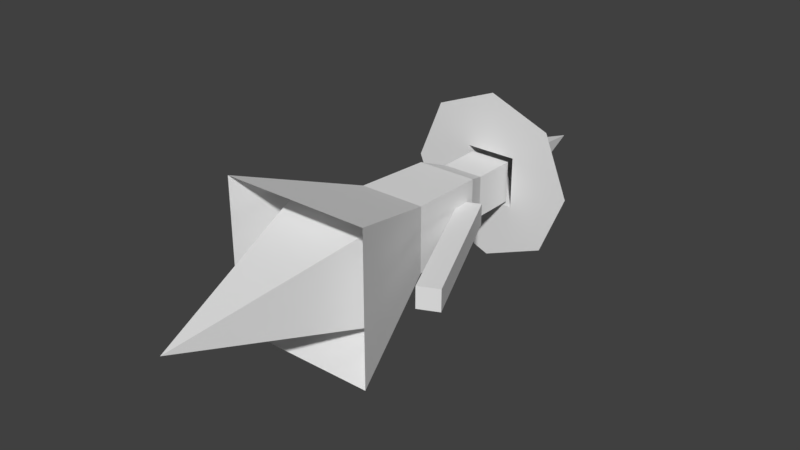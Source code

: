 # Source: Witch.blend  (saved by Blender 2.77.0; exported with 4.5.12 LTS)
import bpy
from mathutils import Matrix  # noqa: F401  (used for matrix-valued properties, if any)

bpy.ops.wm.read_factory_settings(use_empty=True)
scene = bpy.context.scene
scene.name = 'Scene'

# ---- collections
col_collection_1 = bpy.data.collections.new('Collection 1'); scene.collection.children.link(col_collection_1)

# ---- world
world_world = bpy.data.worlds.new('World'); scene.world = world_world
world_world.color = (0.05088, 0.05088, 0.05088)
world_world.use_sun_shadow = False
world_world.sun_shadow_jitter_overblur = 0.0
world_world.cycles.sampling_method = 'MANUAL'

# ---- meshes
me_cone = bpy.data.meshes.new('Cone')
me_cone.from_pydata([(0.439, 0.8951, -0.0516), (0.439, 0.8951, 0.0516), (0.118, 1.597, -0.0516), (0.118, 1.597, 0.0516), (0.5328, 0.9381, -0.0516), (0.5328, 0.9381, 0.0516), (0.2119, 1.64, -0.0516), (0.2119, 1.64, 0.0516), (-0.439, 0.8951, -0.0516), (-0.439, 0.8951, 0.0516), (-0.118, 1.597, -0.0516), (-0.118, 1.597, 0.0516), (-0.5328, 0.9381, -0.0516), (-0.5328, 0.9381, 0.0516), (-0.2119, 1.64, -0.0516), (-0.2119, 1.64, 0.0516), (-0.2389, 0.961, -0.2389), (0.2389, 0.961, -0.2389), (0.0, 0.0, 0.0), (0.2389, 0.961, 0.2389), (-0.2389, 0.961, 0.2389), (-0.1615, 1.273, -0.1615), (0.1615, 1.273, -0.1615), (0.1615, 1.273, 0.1615), (-0.1615, 1.273, 0.1615), (-0.3598, 0.6841, 0.3598), (0.3598, 0.6841, 0.3598), (0.3598, 0.6841, -0.3598), (-0.3598, 0.6841, -0.3598), (-0.1465, 1.656, -0.1465), (0.1465, 1.656, -0.1465), (0.1465, 1.656, 0.1465), (-0.1465, 1.656, 0.1465), (-0.1016, 1.779, -0.1016), (0.1016, 1.779, -0.1016), (0.1016, 1.779, 0.1016), (-0.1016, 1.779, 0.1016), (-0.1016, 1.996, -0.1016), (0.1016, 1.996, -0.1016), (0.1016, 1.996, 0.1016), (-0.1016, 1.996, 0.1016), (-0.2996, 1.996, -0.2996), (0.2996, 1.996, -0.2996), (0.2996, 1.996, 0.2996), (-0.2996, 1.996, 0.2996), (-0.1261, 1.996, -0.1261), (0.1261, 1.996, -0.1261), (0.1261, 1.996, 0.1261), (-0.1261, 1.996, 0.1261), (-5.857e-08, 2.657, -3.328e-08), (-6.563e-08, 1.996, -0.4207), (-7.451e-08, 1.996, -0.1261), (-0.4207, 1.996, -2.377e-08), (-0.1261, 1.996, -1.49e-08), (-2.377e-08, 1.996, 0.4207), (-2.98e-08, 1.996, 0.1261), (0.4207, 1.996, -6.563e-08), (0.1261, 1.996, -4.47e-08)], [], [(1, 3, 2, 0), (3, 7, 6, 2), (7, 5, 4, 6), (5, 1, 0, 4), (0, 2, 6, 4), (5, 7, 3, 1), (9, 8, 10, 11), (11, 10, 14, 15), (15, 14, 12, 13), (13, 12, 8, 9), (8, 12, 14, 10), (13, 9, 11, 15), (16, 17, 18), (17, 19, 18), (19, 20, 18), (20, 16, 18), (28, 21, 22, 27), (26, 23, 24, 25), (27, 22, 23, 26), (25, 24, 21, 28), (24, 32, 29, 21), (21, 29, 30, 22), (22, 30, 31, 23), (23, 31, 32, 24), (30, 34, 35, 31), (31, 35, 36, 32), (32, 36, 33, 29), (29, 33, 34, 30), (36, 40, 37, 33), (33, 37, 38, 34), (34, 38, 39, 35), (35, 39, 40, 36), (56, 57, 47, 43), (54, 55, 48, 44), (52, 53, 45, 41), (50, 51, 46, 42), (45, 49, 46, 51), (46, 49, 47, 57), (47, 49, 48, 55), (48, 49, 45, 53), (41, 45, 51, 50), (44, 48, 53, 52), (43, 47, 55, 54), (42, 46, 57, 56)])
me_cone.use_remesh_preserve_volume = False
me_cone.use_remesh_preserve_attributes = False
me_cone.use_mirror_vertex_groups = False
me_cone.update()

# ---- objects
ob_cone = bpy.data.objects.new('Cone', me_cone)

# ---- transforms, parenting, visibility, modifiers, constraints
ob_cone.location = (0.0, 0.0, 0.0)
ob_cone.lineart.crease_threshold = 0.0

# ---- collection membership
col_collection_1.objects.link(ob_cone)

# ---- scene / render settings (as saved in the file)
scene.frame_start = 1; scene.frame_end = 250; scene.frame_set(1)
scene.render.engine = 'BLENDER_EEVEE_NEXT'
scene.render.resolution_percentage = 50
scene.render.dither_intensity = 0.0
scene.cycles.use_denoising = False
scene.cycles.samples = 128
scene.cycles.sampling_pattern = 'TABULATED_SOBOL'
scene.cycles.light_sampling_threshold = 0.0
scene.cycles.use_adaptive_sampling = False
scene.cycles.use_light_tree = False
scene.cycles.blur_glossy = 0.0
scene.cycles.sample_clamp_indirect = 0.0
scene.view_settings.view_transform = 'Standard'
bpy.context.view_layer.update()

# ---- added for rendering (the .blend has no active camera and no usable light): camera, sun
cam_auto = bpy.data.cameras.new('AutoCamera')
cam_auto.lens = 50.0
cam_auto.sensor_width = 36.0
cam_auto.clip_end = 1000.0
ob_auto_camera = bpy.data.objects.new('AutoCamera', cam_auto)
scene.collection.objects.link(ob_auto_camera)
ob_auto_camera.location = (2.76088, -1.98446, 2.20871)
ob_auto_camera.rotation_euler = (1.09748, -7.21219e-08, 0.694738)
scene.camera = ob_auto_camera
light_auto_sun = bpy.data.lights.new('AutoSun', 'SUN')
light_auto_sun.energy = 3.0
light_auto_sun.angle = 0.0523599
ob_auto_sun = bpy.data.objects.new('AutoSun', light_auto_sun)
scene.collection.objects.link(ob_auto_sun)
ob_auto_sun.rotation_euler = (0.872665, 0.174533, 0.523599)
bpy.context.view_layer.update()
